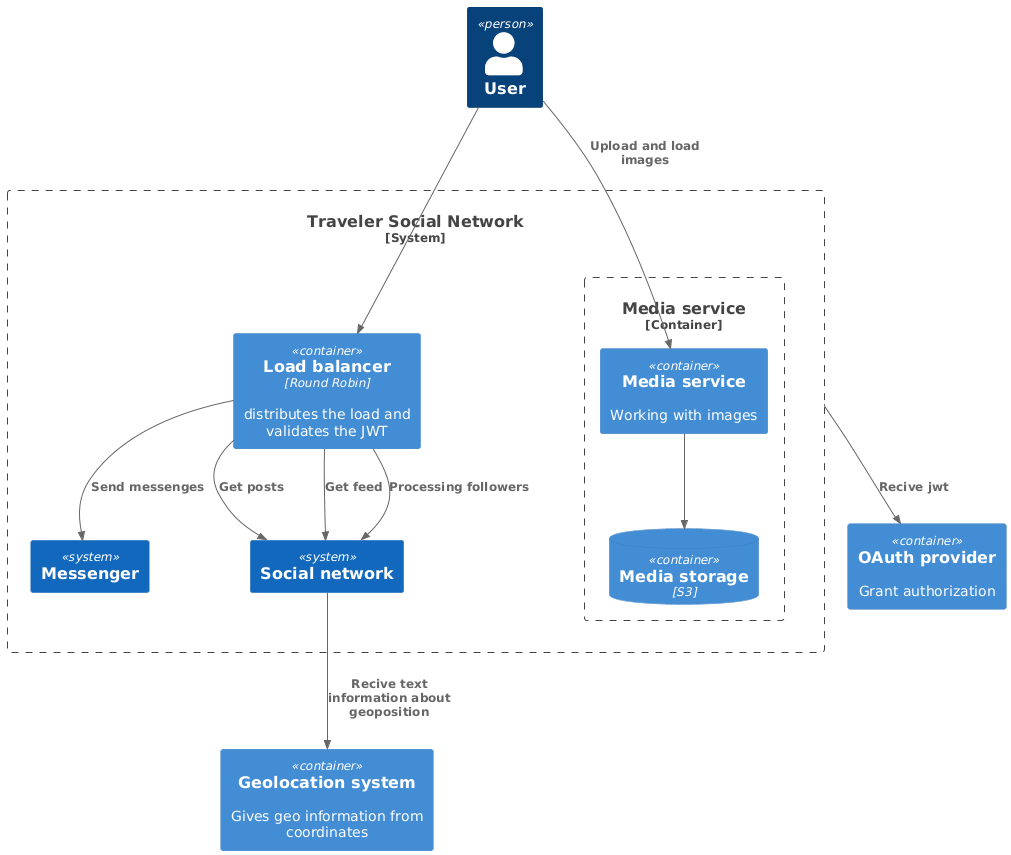

The diagram above was rendered by PlantUML. Its source (embedded in the PNG):
@startuml
!include https://raw.githubusercontent.com/plantuml-stdlib/C4-PlantUML/master/C4_Container.puml

Person(user, "User")

Container(geolocation, "Geolocation system","", "Gives geo information from coordinates")
Container(oauth, "OAuth provider","", "Grant authorization")

System_Boundary(c1, "Traveler Social Network") {
    Container(loadBalancer, "Load balancer", "Round Robin", "distributes the load and validates the JWT")
    System(messenger, "Messenger")
    System(socialNetwork, "Social network")
    Container_Boundary(media, "Media service") {
        Container(mediaService, "Media service", "", "Working with images")
        ContainerDb(mediaDB, "Media storage", "S3")
        Rel(mediaService, mediaDB, "")
    }
}

Rel(user, loadBalancer, "")
Rel(loadBalancer, socialNetwork, "Get posts")
Rel(loadBalancer, socialNetwork, "Get feed")
Rel(loadBalancer, socialNetwork, "Processing followers")
Rel(user, mediaService, "Upload and load images")
Rel(loadBalancer, messenger, "Send messenges")
Rel(socialNetwork, geolocation, "Recive text information about geoposition")
Rel(c1, oauth, "Recive jwt")
@enduml